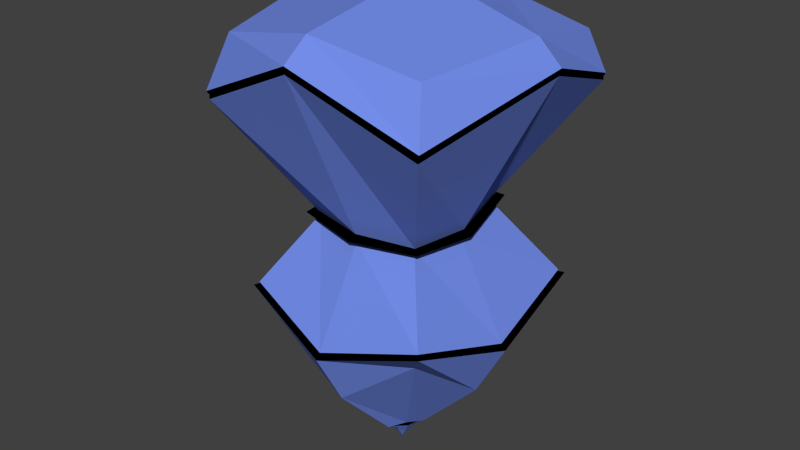 # Source: marker.blend  (saved by Blender 2.56.0; exported with 4.5.12 LTS)
import bpy
from mathutils import Matrix  # noqa: F401  (used for matrix-valued properties, if any)

bpy.ops.wm.read_factory_settings(use_empty=True)
scene = bpy.context.scene
scene.name = 'Scene'

# ---- collections
col_collection_1 = bpy.data.collections.new('Collection 1'); scene.collection.children.link(col_collection_1)

# ---- materials (node trees are filled in below, after node groups)
mat_black = bpy.data.materials.new('Black')
mat_black.alpha_threshold = 0.0
mat_black.use_transparent_shadow = False
mat_black.diffuse_color = (0.0, 0.0, 0.0, 1.0)
mat_black.roughness = 0.5
mat_black.line_color = (0.0, 0.0, 0.0, 1.0)
mat_material = bpy.data.materials.new('Material')
mat_material.alpha_threshold = 0.0
mat_material.use_transparent_shadow = False
mat_material.diffuse_color = (0.1703, 0.2628, 0.8, 1.0)
mat_material.roughness = 0.5
mat_material.line_color = (0.0, 0.0, 0.0, 1.0)

# ---- material node trees

# ---- world
world_world = bpy.data.worlds.new('World'); scene.world = world_world
world_world.color = (0.05088, 0.05088, 0.05088)
world_world.use_sun_shadow = False
world_world.sun_shadow_jitter_overblur = 0.0
world_world.cycles.sampling_method = 'MANUAL'
world_world.cycles.sample_map_resolution = 256

# ---- meshes
me_cube_001 = bpy.data.meshes.new('Cube.001')
me_cube_001.from_pydata([(-0.4013, 0.4315, 0.8016), (-0.405, -0.3809, 0.8072), (0.3663, -0.3794, 0.8166), (0.4066, 0.4334, 0.7862), (-0.2888, 0.2803, -0.217), (-0.2705, -0.2922, -0.2055), (0.276, -0.2893, -0.2095), (0.2982, 0.2819, -0.2193), (-0.2006, 0.1982, 0.1978), (-0.2028, -0.207, 0.169), (0.2075, 0.2001, 0.1961), (0.2055, -0.2056, 0.1651), (-0.4489, 0.4704, 0.6416), (-0.4348, -0.455, 0.6117), (0.455, 0.4672, 0.6245), (0.4231, -0.4606, 0.6315), (-0.3776, 0.3718, -0.0957), (-0.3462, -0.3675, -0.0887), (0.3861, 0.3729, -0.09751), (0.3499, -0.3648, -0.09258), (0.002553, 0.4971, 0.8482), (0.01293, -0.4601, 0.903), (0.002896, 0.356, -0.4646), (0.00235, -0.3469, -0.4227), (0.002676, 0.2473, 0.1605), (0.0001314, -0.2516, 0.1472), (0.002665, 0.5402, 0.773), (0.01233, -0.5492, 0.8224), (0.002892, 0.4834, -0.2232), (0.0009166, -0.4394, -0.1961), (-0.5111, 0.05998, 0.8481), (0.4553, 0.06351, 0.8583), (-0.3217, -0.02031, -0.4162), (0.3313, -0.01812, -0.4194), (-0.2365, -0.009423, 0.1514), (0.243, -0.007259, 0.1486), (-0.5755, 0.05902, 0.7489), (0.5339, 0.05929, 0.771), (-0.4124, -0.02068, -0.1904), (0.4238, -0.01704, -0.1956), (0.005809, 0.07384, 0.9853), (0.002708, -0.02011, -0.7756), (-0.4537, 0.4752, 0.6532), (-0.4433, -0.4605, 0.6237), (0.4598, 0.4723, 0.6361), (0.4296, -0.4656, 0.6449), (0.002669, 0.5452, 0.7802), (0.01236, -0.5556, 0.8316), (-0.584, 0.05897, 0.7558), (0.5412, 0.05955, 0.7791), (-0.45, 0.4709, 0.6295), (-0.4342, -0.4577, 0.5972), (0.4562, 0.4674, 0.6124), (0.4243, -0.4637, 0.6168), (0.002673, 0.5402, 0.7589), (0.01218, -0.5531, 0.8057), (-0.5747, 0.05898, 0.7321), (0.5358, 0.05862, 0.7542), (-0.3829, 0.3773, -0.08566), (-0.3503, -0.3716, -0.07926), (0.3913, 0.3784, -0.08742), (0.3539, -0.3689, -0.0831), (0.002879, 0.4896, -0.2132), (0.0008674, -0.4444, -0.1874), (-0.4173, -0.02069, -0.1816), (0.4287, -0.01704, -0.1868), (-0.3999, 0.3947, -0.09836), (-0.3646, -0.3858, -0.09025), (0.4081, 0.3957, -0.1), (0.3682, -0.3831, -0.094), (0.002837, 0.5101, -0.2392), (0.001022, -0.4614, -0.2094), (-0.4344, -0.02063, -0.2034), (0.4459, -0.01704, -0.2086), (-0.2362, 0.2353, 0.2147), (-0.2391, -0.2402, 0.176), (0.2435, 0.2375, 0.2128), (0.2418, -0.2389, 0.1717), (0.002669, 0.2911, 0.1816), (5.681e-06, -0.2923, 0.1632), (-0.2777, -0.008197, 0.1674), (0.2849, -0.005625, 0.1635), (-0.2071, 0.2056, 0.2134), (-0.21, -0.2123, 0.1814), (0.214, 0.2077, 0.2116), (0.2126, -0.211, 0.1775), (0.002579, 0.255, 0.1972), (0.0001709, -0.259, 0.1796), (-0.246, -0.007178, 0.183), (0.2525, -0.004879, 0.1796), (0.01828, -0.06726, -0.7079), (-0.003094, 0.02827, -0.7102), (0.05086, -0.009917, -0.7084), (-0.04451, -0.0313, -0.7093), (0.03457, -0.03859, -0.725), (0.02391, 0.009237, -0.727), (-0.01311, -0.04928, -0.73), (-0.0238, -0.00164, -0.7312), (0.01002, -0.08058, -0.6651), (-0.01394, 0.04193, -0.6664), (0.05413, -0.008693, -0.6676), (-0.06789, -0.03264, -0.6648), (0.03462, -0.04715, -0.6659), (0.0227, 0.01921, -0.6665), (-0.03148, -0.05912, -0.6613), (-0.04347, 0.007011, -0.6612), (0.02267, -0.09876, -0.6776), (-0.01234, 0.05559, -0.6813), (0.07353, -0.001769, -0.6815), (-0.07778, -0.04005, -0.677), (0.06274, -0.06073, -0.6775), (0.04152, 0.04138, -0.6794), (-0.03899, -0.08206, -0.6761), (-0.06139, 0.02178, -0.6752), (0.01724, -0.1172, -0.6745), (-0.01697, 0.07986, -0.6778), (0.09099, -0.003819, -0.6741), (-0.1047, -0.03797, -0.674), (0.06136, -0.06768, -0.66), (0.04443, 0.04514, -0.6618), (-0.05096, -0.08475, -0.66), (-0.06807, 0.02762, -0.6605)], [], [(20, 40, 31, 3), (40, 21, 2, 31), (0, 30, 40, 20), (30, 1, 21, 40), (42, 0, 20, 46), (46, 26, 12, 42), (3, 44, 46, 20), (44, 14, 26, 46), (21, 47, 45, 2), (47, 27, 15, 45), (1, 43, 47, 21), (43, 13, 27, 47), (0, 42, 48, 30), (42, 12, 36, 48), (13, 43, 48, 36), (43, 1, 30, 48), (31, 49, 44, 3), (49, 37, 14, 44), (2, 45, 49, 31), (45, 15, 37, 49), (26, 54, 50, 12), (14, 52, 54, 26), (27, 55, 53, 15), (13, 51, 55, 27), (56, 36, 12, 50), (51, 13, 36, 56), (37, 57, 52, 14), (15, 53, 57, 37), (28, 62, 60, 18), (62, 24, 10, 60), (16, 58, 62, 28), (58, 8, 24, 62), (25, 63, 61, 11), (63, 29, 19, 61), (9, 59, 63, 25), (59, 17, 29, 63), (34, 64, 59, 9), (64, 38, 17, 59), (8, 58, 64, 34), (58, 16, 38, 64), (35, 65, 60, 10), (65, 39, 18, 60), (11, 61, 65, 35), (61, 19, 39, 65), (22, 70, 68, 7), (70, 28, 18, 68), (4, 66, 70, 22), (66, 16, 28, 70), (29, 71, 69, 19), (71, 23, 6, 69), (17, 67, 71, 29), (67, 5, 23, 71), (38, 72, 67, 17), (72, 32, 5, 67), (16, 66, 72, 38), (66, 4, 32, 72), (39, 73, 68, 18), (73, 33, 7, 68), (19, 69, 73, 39), (69, 6, 33, 73), (78, 24, 8, 74), (76, 10, 24, 78), (79, 25, 11, 77), (75, 9, 25, 79), (34, 80, 74, 8), (9, 75, 80, 34), (81, 35, 10, 76), (77, 11, 35, 81), (54, 86, 82, 50), (86, 78, 74, 82), (52, 84, 86, 54), (84, 76, 78, 86), (55, 87, 85, 53), (87, 79, 77, 85), (51, 83, 87, 55), (83, 75, 79, 87), (80, 88, 82, 74), (88, 56, 50, 82), (75, 83, 88, 80), (83, 51, 56, 88), (57, 89, 84, 52), (89, 81, 76, 84), (53, 85, 89, 57), (85, 77, 81, 89), (41, 92, 94, 90), (41, 91, 95, 92), (41, 90, 96, 93), (41, 93, 97, 91), (98, 106, 110, 102), (106, 90, 94, 110), (102, 110, 108, 100), (110, 94, 92, 108), (100, 108, 111, 103), (108, 92, 95, 111), (103, 111, 107, 99), (111, 95, 91, 107), (101, 109, 112, 104), (109, 93, 96, 112), (104, 112, 106, 98), (112, 96, 90, 106), (99, 107, 113, 105), (107, 91, 97, 113), (105, 113, 109, 101), (113, 97, 93, 109), (23, 114, 118, 6), (114, 98, 102, 118), (6, 118, 116, 33), (118, 102, 100, 116), (33, 116, 119, 7), (116, 100, 103, 119), (7, 119, 115, 22), (119, 103, 99, 115), (32, 117, 120, 5), (117, 101, 104, 120), (5, 120, 114, 23), (120, 104, 98, 114), (22, 115, 121, 4), (115, 99, 105, 121), (4, 121, 117, 32), (121, 105, 101, 117)])
me_cube_001.polygons.foreach_set('material_index', [1, 1, 1, 1, 1, 0, 1, 0, 1, 0, 1, 0, 1, 0, 0, 1, 1, 0, 1, 0, 0, 0, 0, 0, 0, 0, 0, 0, 0, 1, 0, 1, 1, 0, 1, 0, 1, 0, 1, 0, 1, 0, 1, 0, 1, 0, 1, 0, 0, 1, 0, 1, 0, 1, 0, 1, 0, 1, 0, 1, 0, 0, 0, 0, 0, 0, 0, 0, 1, 0, 1, 0, 1, 0, 1, 0, 0, 1, 0, 1, 1, 0, 1, 0, 1, 1, 1, 1, 0, 1, 0, 1, 0, 1, 0, 1, 0, 1, 0, 1, 0, 1, 0, 1, 1, 0, 1, 0, 1, 0, 1, 0, 1, 0, 1, 0, 1, 0, 1, 0])
me_cube_001.materials.append(mat_black)
me_cube_001.materials.append(mat_material)
me_cube_001.use_remesh_preserve_volume = False
me_cube_001.use_remesh_preserve_attributes = False
me_cube_001.use_mirror_vertex_groups = False
me_cube_001.update()

# ---- objects
ob_cube = bpy.data.objects.new('Cube', me_cube_001)

# ---- transforms, parenting, visibility, modifiers, constraints
ob_cube.location = (0.0, 0.0, 0.0)
ob_cube.empty_display_type = 'ARROWS'
ob_cube.lineart.crease_threshold = 0.0
_m = ob_cube.modifiers.new('EdgeSplit', 'EDGE_SPLIT')

# ---- collection membership
col_collection_1.objects.link(ob_cube)

# ---- scene / render settings (as saved in the file)
scene.frame_start = 1; scene.frame_end = 250; scene.frame_set(1)
scene.render.engine = 'BLENDER_EEVEE_NEXT'
scene.render.image_settings.color_mode = 'RGB'
scene.render.image_settings.compression = 90
scene.render.resolution_percentage = 50
scene.render.dither_intensity = 0.0
scene.render.bake_margin = 2
scene.render.bake_bias = 0.0
scene.cycles.use_denoising = False
scene.cycles.samples = 10
scene.cycles.sampling_pattern = 'TABULATED_SOBOL'
scene.cycles.light_sampling_threshold = 0.0
scene.cycles.use_adaptive_sampling = False
scene.cycles.use_light_tree = False
scene.cycles.blur_glossy = 0.0
scene.cycles.volume_bounces = 1
scene.cycles.pixel_filter_type = 'GAUSSIAN'
scene.cycles.sample_clamp_indirect = 0.0
scene.view_settings.view_transform = 'Standard'
bpy.context.view_layer.update()

# ---- added for rendering (the .blend has no active camera and no usable light): camera, sun
cam_auto = bpy.data.cameras.new('AutoCamera')
cam_auto.lens = 50.0
cam_auto.sensor_width = 36.0
cam_auto.clip_end = 1000.0
ob_auto_camera = bpy.data.objects.new('AutoCamera', cam_auto)
scene.collection.objects.link(ob_auto_camera)
ob_auto_camera.location = (2.16391, -2.62763, 1.85312)
ob_auto_camera.rotation_euler = (1.09748, -7.21219e-08, 0.694738)
scene.camera = ob_auto_camera
light_auto_sun = bpy.data.lights.new('AutoSun', 'SUN')
light_auto_sun.energy = 3.0
light_auto_sun.angle = 0.0523599
ob_auto_sun = bpy.data.objects.new('AutoSun', light_auto_sun)
scene.collection.objects.link(ob_auto_sun)
ob_auto_sun.rotation_euler = (0.872665, 0.174533, 0.523599)
bpy.context.view_layer.update()
